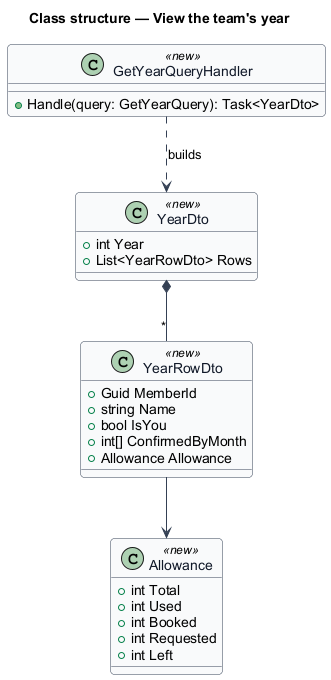

The diagram above was rendered by PlantUML. Its source (embedded in the PNG):
@startuml
skinparam backgroundColor #FFFFFF
skinparam shadowing false
skinparam roundcorner 8
skinparam defaultFontName Arial
skinparam ArrowColor #344054
skinparam class {
  BorderColor #344054
  FontColor #101828
  BackgroundColor #F9FAFB
}
title Class structure — View the team's year

class YearDto <<new>> {
  +int Year
  +List<YearRowDto> Rows
}
class YearRowDto <<new>> {
  +Guid MemberId
  +string Name
  +bool IsYou
  +int[] ConfirmedByMonth
  +Allowance Allowance
}
class Allowance <<new>> {
  +int Total
  +int Used
  +int Booked
  +int Requested
  +int Left
}
class GetYearQueryHandler <<new>> {
  +Handle(query: GetYearQuery): Task<YearDto>
}
YearDto *-- "*" YearRowDto
YearRowDto --> Allowance
GetYearQueryHandler ..> YearDto : builds
@enduml